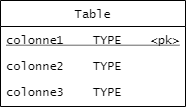

The diagram above was exported from draw.io. Its source (the exported page's mxGraphModel, read from the mxfile embedded in the PNG):
<mxGraphModel dx="1808" dy="851" grid="0" gridSize="10" guides="1" tooltips="1" connect="1" arrows="1" fold="0" page="0" pageScale="1" pageWidth="1100" pageHeight="850" math="0" shadow="0">
  <root>
    <mxCell id="WvxzAkQigFM5G06DyNWa-0" />
    <mxCell id="WvxzAkQigFM5G06DyNWa-1" parent="WvxzAkQigFM5G06DyNWa-0" />
    <mxCell id="owy29zCs14hS-IJ2Bxuc-0" value="Table" style="swimlane;fontStyle=0;align=center;verticalAlign=top;childLayout=stackLayout;horizontal=1;startSize=26;horizontalStack=0;resizeParent=1;resizeLast=0;collapsible=1;marginBottom=0;rounded=0;shadow=0;strokeWidth=1;fontFamily=Lucida Console;" vertex="1" parent="WvxzAkQigFM5G06DyNWa-1">
      <mxGeometry x="-25" y="123" width="185" height="106" as="geometry">
        <mxRectangle x="230" y="140" width="160" height="26" as="alternateBounds" />
      </mxGeometry>
    </mxCell>
    <mxCell id="owy29zCs14hS-IJ2Bxuc-1" value="colonne1    TYPE    &lt;pk&gt;" style="text;align=left;verticalAlign=top;spacingLeft=4;spacingRight=4;overflow=hidden;rotatable=0;points=[[0,0.5],[1,0.5]];portConstraint=eastwest;fontFamily=Lucida Console;fontStyle=4" vertex="1" parent="owy29zCs14hS-IJ2Bxuc-0">
      <mxGeometry y="26" width="185" height="26" as="geometry" />
    </mxCell>
    <mxCell id="owy29zCs14hS-IJ2Bxuc-2" value="colonne2    TYPE" style="text;align=left;verticalAlign=top;spacingLeft=4;spacingRight=4;overflow=hidden;rotatable=0;points=[[0,0.5],[1,0.5]];portConstraint=eastwest;rounded=0;shadow=0;html=0;fontFamily=Lucida Console;" vertex="1" parent="owy29zCs14hS-IJ2Bxuc-0">
      <mxGeometry y="52" width="185" height="26" as="geometry" />
    </mxCell>
    <mxCell id="owy29zCs14hS-IJ2Bxuc-3" value="colonne3    TYPE" style="text;align=left;verticalAlign=top;spacingLeft=4;spacingRight=4;overflow=hidden;rotatable=0;points=[[0,0.5],[1,0.5]];portConstraint=eastwest;rounded=0;shadow=0;html=0;fontFamily=Lucida Console;" vertex="1" parent="owy29zCs14hS-IJ2Bxuc-0">
      <mxGeometry y="78" width="185" height="26" as="geometry" />
    </mxCell>
  </root>
</mxGraphModel>